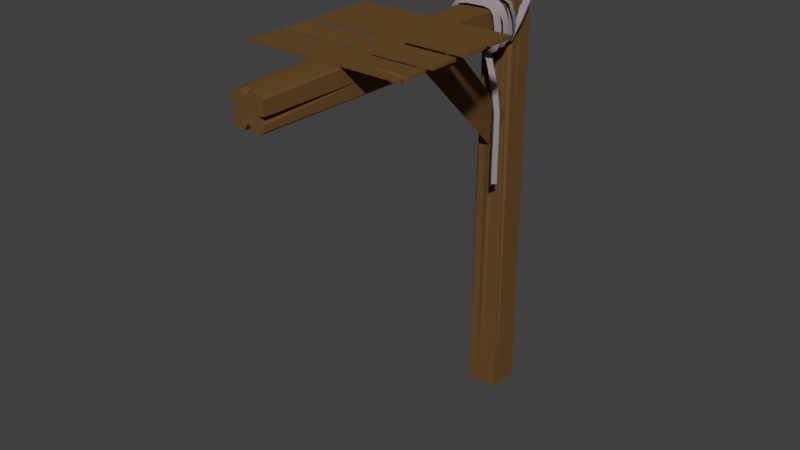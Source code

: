# Source: drewniana_belka_cala.blend  (saved by Blender 2.79.0; exported with 4.5.12 LTS)
import bpy
from mathutils import Matrix  # noqa: F401  (used for matrix-valued properties, if any)

bpy.ops.wm.read_factory_settings(use_empty=True)
scene = bpy.context.scene
scene.name = 'Scene'

# ---- collections
col_collection_1 = bpy.data.collections.new('Collection 1'); scene.collection.children.link(col_collection_1)

# ---- materials (node trees are filled in below, after node groups)
mat_drewno_004 = bpy.data.materials.new('Drewno.004')
mat_drewno_004.alpha_threshold = 0.0
mat_drewno_004.roughness = 0.5
mat_lina_001 = bpy.data.materials.new('lina.001')
mat_lina_001.alpha_threshold = 0.0
mat_lina_001.roughness = 0.5

# ---- material node trees
mat_drewno_004.use_nodes = True; mat_drewno_004.node_tree.nodes.clear()
_N = mat_drewno_004.node_tree.nodes; _L = mat_drewno_004.node_tree.links
n0 = _N.new('ShaderNodeOutputMaterial'); n0.name = 'Material Output'; n0.location = (300, 300)
n1 = _N.new('ShaderNodeBsdfDiffuse'); n1.name = 'Diffuse BSDF'; n1.location = (10, 300)
n1.inputs[0].default_value = (0.1473, 0.07508, 0.02407, 1.0)
_L.new(n1.outputs[0], n0.inputs[0])
n0.is_active_output = True
mat_lina_001.use_nodes = True; mat_lina_001.node_tree.nodes.clear()
_N = mat_lina_001.node_tree.nodes; _L = mat_lina_001.node_tree.links
n0 = _N.new('ShaderNodeOutputMaterial'); n0.name = 'Material Output'; n0.location = (300, 300)
n1 = _N.new('ShaderNodeBsdfDiffuse'); n1.name = 'Diffuse BSDF'; n1.location = (10, 300)
n1.inputs[0].default_value = (0.2957, 0.2585, 0.2746, 1.0)
_L.new(n1.outputs[0], n0.inputs[0])
n0.is_active_output = True

# ---- world
world_world = bpy.data.worlds.new('World'); scene.world = world_world
world_world.color = (0.05088, 0.05088, 0.05088)
world_world.use_sun_shadow = False
world_world.sun_shadow_jitter_overblur = 0.0
world_world.cycles.sampling_method = 'MANUAL'

# ---- meshes
me_cube_005 = bpy.data.meshes.new('Cube.005')
me_cube_005.from_pydata([(-1.0, -1.0, -0.002652), (-0.7679, -0.9269, 1.997), (-1.0, 1.0, -0.002652), (-0.8139, 0.9454, 1.997), (1.0, -1.0, -0.002652), (0.7241, -0.9438, 1.997), (1.0, 1.0, -0.002652), (0.8838, 0.936, 1.997), (-0.3158, 1.0, -0.002652), (-0.3158, 1.0, 1.997), (-0.3158, -1.0, -0.002652), (-0.3158, -1.0, 1.997), (-0.04167, 1.0, 1.997), (-0.04167, -1.0, -0.002652), (-0.04167, 1.0, -0.002652), (-0.04167, -0.9567, 1.568), (0.2708, 1.0, 1.997), (0.2708, -1.0, -0.002652), (0.2708, 1.0, -0.002652), (0.2708, -1.0, 1.997), (-1.0, -0.7339, -0.002652), (-1.0, -0.7339, 1.997), (1.0, -0.7339, -0.002652), (1.0, -0.7339, 1.997), (-0.3158, -0.9027, 1.997), (-0.3158, -0.7339, -0.002652), (-0.04167, -0.5859, 1.997), (-0.04167, -0.7339, -0.002652), (0.2708, -0.844, 1.997), (0.2708, -0.7339, -0.002652), (-1.0, 0.7655, 1.997), (1.0, 0.7655, -0.002652), (-1.0, 0.7655, -0.002652), (1.0, 0.7331, 1.997), (-0.3158, 0.7655, 1.997), (-0.3158, 0.7655, -0.002652), (-0.04167, 0.7655, 1.997), (-0.04167, 0.7655, -0.002652), (0.2708, 0.7655, 1.997), (0.2708, 0.7655, -0.002652), (-1.0, 0.09116, -0.002652), (1.0, -0.09406, 1.222), (-0.7416, 0.06248, 1.997), (-0.3158, 0.09116, -0.002652), (0.08753, 0.1576, 1.997), (-0.04167, 0.09116, -0.002652), (0.63, -0.07568, 1.997), (0.2708, 0.09116, -0.002652), (-1.0, 0.09116, 1.557), (1.0, 0.09116, -0.002652), (-1.0, -0.1155, -0.002652), (1.0, -0.4166, 1.997), (-0.8548, -0.07336, 1.997), (-0.3158, -0.1155, -0.002652), (0.09973, -0.02933, 1.997), (-0.04167, -0.1155, -0.002652), (0.7012, -0.3517, 1.997), (0.2708, -0.1155, -0.002652), (-1.0, -0.1155, 1.997), (1.0, -0.1155, -0.002652), (-1.0, 0.2785, 1.997), (1.0, 0.2785, -0.002652), (-1.0, 0.2785, -0.002652), (1.0, -0.03178, 1.997), (-0.9032, 0.2394, 1.997), (-0.3158, 0.2785, -0.002652), (0.01272, 0.3265, 1.997), (-0.04167, 0.2785, -0.002652), (0.8119, 0.04705, 1.997), (0.2708, 0.2785, -0.002652), (-0.04167, -1.104, 1.157), (1.288, -2.099, 1.025), (1.012, -2.375, 1.024), (1.282, -2.099, 1.114), (1.005, -2.375, 1.114), (1.294, -2.099, 1.243), (1.017, -2.375, 1.243), (1.288, -2.099, 1.332), (1.012, -2.375, 1.331), (1.087, -2.099, 1.421), (0.8165, -2.375, 1.417), (0.6356, -2.099, 1.539), (0.3872, -2.375, 1.53), (0.0285, -2.106, 1.592), (-0.02053, -2.351, 1.572), (-0.5602, -2.341, 1.584), (-0.4248, -2.508, 1.561), (-0.9405, -2.693, 1.588), (-0.918, -2.936, 1.566), (-1.251, -2.853, 1.606), (-1.381, -3.183, 1.595), (-1.451, -2.852, 1.642), (-1.635, -3.196, 1.64), (-1.402, -2.852, 1.686), (-1.586, -3.196, 1.688), (-1.242, -2.852, 1.728), (-1.403, -3.193, 1.735), (-0.9451, -2.795, 1.754), (-1.005, -3.119, 1.769), (-0.4477, -2.687, 1.76), (-0.4158, -2.994, 1.777), (0.1132, -2.63, 1.759), (0.1441, -2.937, 1.776), (0.593, -2.594, 1.759), (0.6646, -2.897, 1.776), (0.9652, -2.524, 1.752), (1.157, -2.808, 1.765), (1.19, -2.484, 1.728), (1.461, -2.754, 1.734), (1.295, -2.461, 1.685), (1.583, -2.726, 1.685), (1.293, -2.422, 1.637), (1.577, -2.684, 1.632), (1.1, -2.412, 1.601), (1.321, -2.665, 1.587), (0.7764, -2.372, 1.586), (0.8205, -2.595, 1.564), (0.3987, -2.266, 1.587), (0.3249, -2.466, 1.565), (-0.1083, -2.201, 1.593), (-0.1617, -2.404, 1.57), (-0.5486, -2.187, 1.595), (-0.6129, -2.389, 1.572), (-0.8211, -2.163, 1.6), (-1.017, -2.356, 1.58), (-1.049, -2.15, 1.619), (-1.355, -2.337, 1.609), (-1.237, -2.151, 1.663), (-1.577, -2.336, 1.659), (-1.25, -2.151, 1.712), (-1.583, -2.336, 1.719), (-0.9895, -2.151, 1.743), (-1.209, -2.333, 1.761), (-0.6886, -2.134, 1.75), (-0.7456, -2.303, 1.775), (-0.4466, -2.096, 1.751), (-0.4347, -2.259, 1.776), (-0.02873, -2.074, 1.751), (-0.02625, -2.237, 1.775), (0.4233, -2.074, 1.752), (0.4408, -2.237, 1.776), (0.7474, -2.074, 1.749), (0.8718, -2.237, 1.772), (1.06, -2.075, 1.735), (1.337, -2.234, 1.751), (1.294, -2.025, 1.698), (1.653, -2.169, 1.702), (1.295, -1.927, 1.646), (1.654, -2.054, 1.64), (1.065, -1.88, 1.609), (1.32, -1.983, 1.59), (0.53, -1.825, 1.595), (0.5997, -1.904, 1.569), (-0.2508, -1.71, 1.593), (-0.2871, -1.776, 1.567), (-0.8672, -1.656, 1.6), (-1.08, -1.699, 1.578), (-1.151, -1.591, 1.629), (-1.517, -1.596, 1.619), (-1.222, -1.449, 1.68), (-1.611, -1.426, 1.682), (-1.07, -1.378, 1.719), (-1.368, -1.328, 1.736), (-0.4698, -1.382, 1.738), (-0.5749, -1.324, 1.764), (0.4399, -1.382, 1.744), (0.4982, -1.324, 1.771), (0.941, -1.387, 1.731), (1.224, -1.321, 1.749), (1.055, -1.338, 1.7), (1.428, -1.25, 1.705), (1.075, -1.231, 1.661), (1.449, -1.124, 1.658), (0.9096, -1.178, 1.629), (1.232, -1.052, 1.617), (0.6496, -1.148, 1.61), (0.8785, -1.005, 1.591), (0.3662, -1.084, 1.601), (0.4589, -0.9193, 1.577), (-0.0391, -1.048, 1.602), (-0.06749, -0.8716, 1.578), (-0.4645, -1.048, 1.608), (-0.5542, -0.871, 1.584), (-0.7386, -1.048, 1.614), (-0.9384, -0.871, 1.594), (-0.917, -1.071, 1.629), (-1.194, -0.8759, 1.615), (-1.037, -0.5817, 1.683), (-1.322, -0.3738, 1.671), (-1.023, 0.3903, 1.766), (-1.308, 0.6212, 1.756), (-0.9049, 0.892, 1.824), (-1.163, 1.186, 1.822), (-0.7071, 0.9414, 1.848), (-0.9061, 1.27, 1.853), (-0.4073, 1.065, 1.862), (-0.5444, 1.413, 1.87), (-0.02046, 1.133, 1.866), (-0.0215, 1.497, 1.875), (0.3663, 1.066, 1.862), (0.4962, 1.414, 1.87), (0.6761, 0.9434, 1.851), (0.864, 1.275, 1.857), (0.8958, 0.8997, 1.83), (1.151, 1.196, 1.83), (1.004, 0.429, 1.769), (1.289, 0.6641, 1.76), (0.9518, -0.4955, 1.677), (1.236, -0.2834, 1.665), (0.8159, -0.9332, 1.62), (1.041, -0.7801, 1.601), (0.7267, -0.8956, 1.619), (0.6863, -0.786, 1.593), (0.3619, -0.8956, 1.633), (0.3246, -0.786, 1.607), (-0.195, -0.8956, 1.617), (0.1297, -0.786, 1.604), (1.012, -2.375, 1.024), (1.288, -2.652, 1.025), (1.005, -2.375, 1.114), (1.282, -2.652, 1.114), (1.017, -2.375, 1.243), (1.294, -2.652, 1.243), (1.012, -2.375, 1.331), (1.288, -2.652, 1.332), (0.8165, -2.375, 1.417), (1.087, -2.652, 1.421), (0.3872, -2.375, 1.53), (0.6356, -2.652, 1.539), (-0.02053, -2.351, 1.572), (0.1244, -2.645, 1.586), (-0.4248, -2.508, 1.561), (-0.264, -2.794, 1.576), (-0.918, -2.936, 1.566), (-0.6596, -3.157, 1.58), (-1.381, -3.183, 1.595), (-1.082, -3.381, 1.606), (-1.635, -3.196, 1.64), (-1.294, -3.382, 1.643), (-1.586, -3.196, 1.688), (-1.246, -3.382, 1.684), (-1.403, -3.193, 1.735), (-1.091, -3.382, 1.725), (-1.005, -3.119, 1.769), (-0.8041, -3.328, 1.751), (-0.4158, -2.994, 1.777), (-0.357, -3.229, 1.756), (0.1441, -2.937, 1.776), (0.1603, -3.177, 1.755), (0.6646, -2.897, 1.776), (0.6548, -3.14, 1.755), (1.157, -2.808, 1.765), (1.018, -3.071, 1.748), (1.461, -2.754, 1.734), (1.216, -3.036, 1.726), (1.583, -2.726, 1.685), (1.32, -3.014, 1.683), (1.577, -2.684, 1.632), (1.317, -2.974, 1.635), (1.321, -2.665, 1.587), (1.11, -2.962, 1.597), (0.8205, -2.595, 1.564), (0.6982, -2.907, 1.578), (0.3249, -2.466, 1.565), (0.2806, -2.794, 1.579), (-0.1617, -2.404, 1.57), (-0.165, -2.737, 1.584), (-0.6129, -2.389, 1.572), (-0.6002, -2.724, 1.586), (-1.017, -2.356, 1.58), (-0.9291, -2.696, 1.592), (-1.355, -2.337, 1.609), (-1.193, -2.681, 1.615), (-1.577, -2.336, 1.659), (-1.394, -2.681, 1.661), (-1.583, -2.336, 1.719), (-1.404, -2.681, 1.715), (-1.209, -2.333, 1.761), (-1.083, -2.68, 1.752), (-0.7456, -2.303, 1.775), (-0.6735, -2.654, 1.764), (-0.4347, -2.259, 1.776), (-0.3963, -2.613, 1.765), (-0.02625, -2.237, 1.775), (-0.01593, -2.593, 1.764), (0.4408, -2.237, 1.776), (0.4328, -2.593, 1.765), (0.8718, -2.237, 1.772), (0.815, -2.593, 1.761), (1.337, -2.234, 1.751), (1.227, -2.591, 1.743), (1.653, -2.169, 1.702), (1.52, -2.53, 1.697), (1.654, -2.054, 1.64), (1.521, -2.422, 1.639), (1.32, -1.983, 1.59), (1.222, -2.358, 1.593), (0.5997, -1.904, 1.569), (0.5374, -2.284, 1.574), (-0.2871, -1.776, 1.567), (-0.3276, -2.159, 1.571), (-1.08, -1.699, 1.578), (-1.097, -2.085, 1.582), (-1.517, -1.596, 1.619), (-1.535, -1.982, 1.623), (-1.611, -1.426, 1.682), (-1.629, -1.812, 1.686), (-1.368, -1.328, 1.736), (-1.39, -1.715, 1.74), (-0.5749, -1.324, 1.764), (-0.5907, -1.711, 1.768), (0.4982, -1.324, 1.771), (0.507, -1.711, 1.775), (1.224, -1.321, 1.749), (1.288, -1.706, 1.751), (1.428, -1.25, 1.705), (1.526, -1.627, 1.703), (1.449, -1.124, 1.658), (1.547, -1.496, 1.653), (1.232, -1.052, 1.617), (1.32, -1.42, 1.61), (0.8785, -1.005, 1.591), (0.9214, -1.365, 1.581), (0.4589, -0.9193, 1.577), (0.4424, -1.27, 1.565), (-0.06749, -0.8716, 1.578), (-0.1014, -1.221, 1.566), (-0.5542, -0.871, 1.584), (-0.5998, -1.22, 1.572), (-0.9384, -0.871, 1.594), (-1.04, -1.22, 1.584), (-1.194, -0.8759, 1.615), (-1.417, -1.198, 1.615), (-1.322, -0.3738, 1.671), (-1.589, -0.6169, 1.682), (-1.308, 0.6212, 1.756), (-1.575, 0.3976, 1.769), (-1.163, 1.186, 1.822), (-1.429, 0.9656, 1.835), (-0.9061, 1.27, 1.853), (-1.122, 1.08, 1.871), (-0.5444, 1.413, 1.87), (-0.6398, 1.259, 1.894), (-0.0215, 1.497, 1.875), (-0.02388, 1.355, 1.901), (0.4962, 1.414, 1.87), (0.5711, 1.263, 1.895), (0.864, 1.275, 1.857), (1.053, 1.09, 1.877), (1.151, 1.196, 1.83), (1.411, 0.9745, 1.843), (1.289, 0.6641, 1.76), (1.557, 0.4259, 1.771), (1.236, -0.2834, 1.665), (1.502, -0.5425, 1.674), (1.041, -0.7801, 1.601), (1.223, -1.124, 1.598), (0.6863, -0.786, 1.593), (0.6745, -1.162, 1.585), (0.3246, -0.786, 1.607), (0.3137, -1.162, 1.6), (0.1297, -0.786, 1.604), (0.2244, -1.162, 1.601), (-0.9926, -1.616, 1.604), (-0.7679, -19.58, 1.609), (-0.992, -1.828, 1.742), (-0.8286, -18.11, 1.739), (1.0, -1.173, 1.604), (0.7241, -19.58, 1.608), (1.0, -1.265, 1.743), (0.8838, -19.58, 1.738), (-0.699, -1.54, 1.743), (-0.3158, -19.58, 1.743), (-0.3158, -1.027, 1.604), (-0.3158, -19.58, 1.604), (-0.04167, -19.2, 1.743), (-0.04167, -1.027, 1.604), (-0.04167, -1.027, 1.743), (-0.04167, -15.6, 1.607), (0.2708, -19.58, 1.743), (0.2708, -1.027, 1.604), (0.7241, -1.08, 1.743), (0.2708, -19.58, 1.604), (-1.0, -1.027, 1.622), (-1.0, -19.58, 1.622), (1.0, -1.029, 1.622), (1.0, -19.58, 1.622), (-0.3158, -19.58, 1.611), (-0.3158, -1.027, 1.622), (-0.04167, -19.58, 1.633), (-0.04167, -1.027, 1.622), (0.2708, -19.58, 1.615), (0.2708, -1.027, 1.622), (-1.0, -19.58, 1.726), (1.0, -1.137, 1.726), (-1.0, -1.111, 1.726), (1.0, -19.58, 1.724), (-0.3158, -19.58, 1.726), (-0.3158, -1.027, 1.726), (-0.04167, -19.58, 1.726), (-0.04167, -1.027, 1.726), (0.2708, -19.58, 1.726), (0.2708, -1.027, 1.726), (-1.0, -1.027, 1.68), (1.0, -12.38, 1.667), (-0.7416, -19.58, 1.678), (-0.3158, -1.027, 1.68), (0.08753, -19.58, 1.684), (-0.04167, -1.027, 1.68), (0.63, -19.58, 1.668), (0.2708, -1.027, 1.68), (-1.0, -15.49, 1.68), (1.0, -1.065, 1.68), (-1.0, -1.027, 1.665), (1.0, -19.58, 1.644), (-0.8548, -19.58, 1.668), (-0.3158, -1.027, 1.665), (0.09973, -19.58, 1.671), (-0.04167, -1.027, 1.665), (0.7012, -19.58, 1.649), (0.2708, -1.027, 1.665), (-1.0, -19.58, 1.665), (1.0, -1.1, 1.665), (-1.0, -19.58, 1.693), (1.0, -1.116, 1.693), (-1.0, -1.027, 1.693), (1.0, -19.58, 1.671), (-0.9032, -19.58, 1.69), (-0.3158, -1.027, 1.693), (0.01272, -19.58, 1.696), (-0.04167, -1.027, 1.693), (0.8119, -19.58, 1.677), (0.2708, -1.027, 1.693), (-0.04167, -11.79, 1.597), (4.625, -8.003, 1.74), (4.625, -8.003, 1.752), (-4.943, -8.003, 1.74), (-4.943, -8.003, 1.752), (4.625, -6.261, 1.74), (4.625, -6.261, 1.752), (-4.943, -6.261, 1.74), (-4.943, -6.261, 1.752), (4.625, -10.08, 1.74), (4.625, -10.08, 1.752), (-4.943, -10.08, 1.74), (-4.943, -10.08, 1.752), (4.625, -8.34, 1.74), (4.625, -8.34, 1.752), (-4.943, -8.34, 1.74), (-4.943, -8.34, 1.752), (4.625, -12.47, 1.74), (4.625, -12.47, 1.752), (-4.943, -12.47, 1.74), (-4.943, -12.47, 1.752), (4.625, -10.73, 1.74), (4.625, -10.73, 1.752), (-4.943, -10.73, 1.74), (-4.943, -10.73, 1.752), (-4.943, -12.17, 1.743), (-4.943, -12.17, 1.754), (4.625, -12.17, 1.74), (4.625, -12.17, 1.752), (-4.062, -12.06, 1.749), (4.625, -12.06, 1.74), (-2.969, -12.06, 1.74), (4.625, -12.06, 1.752), (-4.943, -11.68, 1.75), (4.625, -11.9, 1.74), (-4.943, -11.9, 1.74), (4.625, -11.9, 1.752), (-0.1586, -12.06, 1.744), (4.625, -14.72, 1.74), (4.625, -14.72, 1.752), (-4.943, -14.72, 1.74), (-4.943, -14.72, 1.752), (4.625, -12.97, 1.74), (4.625, -12.97, 1.752), (-4.943, -12.97, 1.74), (-4.943, -12.97, 1.752), (-4.943, -13.61, 1.74), (-4.943, -13.61, 1.752), (4.579, -14.18, 1.74), (4.579, -14.18, 1.752), (-3.806, -13.73, 1.74), (2.04, -14.17, 1.752), (-3.806, -13.73, 1.752), (4.175, -14.33, 1.742), (-4.943, -14.01, 1.74), (4.548, -14.49, 1.752), (-4.943, -14.01, 1.752), (4.548, -14.49, 1.74), (0.9366, -0.9904, 1.292), (0.9366, -5.19, 1.598), (-0.0587, -0.9904, 1.139), (-0.0587, -7.692, 1.603), (-1.054, -0.9904, 1.301), (-1.054, -5.204, 1.599)], [], [(32, 30, 3, 2), (18, 16, 7, 6), (22, 23, 5, 4), (10, 11, 1, 0), (29, 22, 4, 17), (24, 21, 1, 11), (26, 24, 11, 15), (20, 25, 10, 0), (13, 70, 15, 11, 10), (2, 3, 9, 8), (17, 19, 15, 70, 13), (28, 26, 15, 19), (25, 27, 13, 10), (8, 9, 12, 14), (23, 28, 19, 5), (4, 5, 19, 17), (27, 29, 17, 13), (14, 12, 16, 18), (55, 57, 29, 27), (51, 56, 28, 23), (53, 55, 27, 25), (56, 54, 26, 28), (50, 53, 25, 20), (54, 52, 24, 26), (52, 58, 21, 24), (57, 59, 22, 29), (59, 51, 23, 22), (0, 1, 21, 20), (6, 7, 33, 31), (18, 6, 31, 39), (9, 3, 30, 34), (12, 9, 34, 36), (2, 8, 35, 32), (16, 12, 36, 38), (8, 14, 37, 35), (7, 16, 38, 33), (14, 18, 39, 37), (62, 60, 30, 32), (50, 58, 48, 40), (61, 63, 41, 49), (69, 61, 49, 47), (64, 60, 48, 42), (66, 64, 42, 44), (62, 65, 43, 40), (68, 66, 44, 46), (65, 67, 45, 43), (63, 68, 46, 41), (67, 69, 47, 45), (20, 21, 58, 50), (49, 41, 51, 59), (47, 49, 59, 57), (42, 48, 58, 52), (44, 42, 52, 54), (40, 43, 53, 50), (46, 44, 54, 56), (43, 45, 55, 53), (41, 46, 56, 51), (45, 47, 57, 55), (37, 39, 69, 67), (33, 38, 68, 63), (35, 37, 67, 65), (38, 36, 66, 68), (32, 35, 65, 62), (36, 34, 64, 66), (34, 30, 60, 64), (39, 31, 61, 69), (31, 33, 63, 61), (40, 48, 60, 62), (72, 74, 73, 71), (74, 76, 75, 73), (76, 78, 77, 75), (78, 80, 79, 77), (80, 82, 81, 79), (82, 84, 83, 81), (84, 86, 85, 83), (86, 88, 87, 85), (88, 90, 89, 87), (90, 92, 91, 89), (92, 94, 93, 91), (94, 96, 95, 93), (96, 98, 97, 95), (98, 100, 99, 97), (100, 102, 101, 99), (102, 104, 103, 101), (104, 106, 105, 103), (106, 108, 107, 105), (108, 110, 109, 107), (110, 112, 111, 109), (112, 114, 113, 111), (114, 116, 115, 113), (116, 118, 117, 115), (118, 120, 119, 117), (120, 122, 121, 119), (122, 124, 123, 121), (124, 126, 125, 123), (126, 128, 127, 125), (128, 130, 129, 127), (130, 132, 131, 129), (132, 134, 133, 131), (134, 136, 135, 133), (136, 138, 137, 135), (138, 140, 139, 137), (140, 142, 141, 139), (142, 144, 143, 141), (144, 146, 145, 143), (146, 148, 147, 145), (148, 150, 149, 147), (150, 152, 151, 149), (152, 154, 153, 151), (154, 156, 155, 153), (156, 158, 157, 155), (158, 160, 159, 157), (160, 162, 161, 159), (162, 164, 163, 161), (164, 166, 165, 163), (166, 168, 167, 165), (168, 170, 169, 167), (170, 172, 171, 169), (172, 174, 173, 171), (174, 176, 175, 173), (176, 178, 177, 175), (178, 180, 179, 177), (180, 182, 181, 179), (182, 184, 183, 181), (184, 186, 185, 183), (186, 188, 187, 185), (188, 190, 189, 187), (190, 192, 191, 189), (192, 194, 193, 191), (194, 196, 195, 193), (196, 198, 197, 195), (198, 200, 199, 197), (200, 202, 201, 199), (202, 204, 203, 201), (204, 206, 205, 203), (206, 208, 207, 205), (208, 210, 209, 207), (210, 212, 211, 209), (212, 214, 213, 211), (214, 216, 215, 213), (218, 220, 219, 217), (220, 222, 221, 219), (222, 224, 223, 221), (224, 226, 225, 223), (226, 228, 227, 225), (228, 230, 229, 227), (230, 232, 231, 229), (232, 234, 233, 231), (234, 236, 235, 233), (236, 238, 237, 235), (238, 240, 239, 237), (240, 242, 241, 239), (242, 244, 243, 241), (244, 246, 245, 243), (246, 248, 247, 245), (248, 250, 249, 247), (250, 252, 251, 249), (252, 254, 253, 251), (254, 256, 255, 253), (256, 258, 257, 255), (258, 260, 259, 257), (260, 262, 261, 259), (262, 264, 263, 261), (264, 266, 265, 263), (266, 268, 267, 265), (268, 270, 269, 267), (270, 272, 271, 269), (272, 274, 273, 271), (274, 276, 275, 273), (276, 278, 277, 275), (278, 280, 279, 277), (280, 282, 281, 279), (282, 284, 283, 281), (284, 286, 285, 283), (286, 288, 287, 285), (288, 290, 289, 287), (290, 292, 291, 289), (292, 294, 293, 291), (294, 296, 295, 293), (296, 298, 297, 295), (298, 300, 299, 297), (300, 302, 301, 299), (302, 304, 303, 301), (304, 306, 305, 303), (306, 308, 307, 305), (308, 310, 309, 307), (310, 312, 311, 309), (312, 314, 313, 311), (314, 316, 315, 313), (316, 318, 317, 315), (318, 320, 319, 317), (320, 322, 321, 319), (322, 324, 323, 321), (324, 326, 325, 323), (326, 328, 327, 325), (328, 330, 329, 327), (330, 332, 331, 329), (332, 334, 333, 331), (334, 336, 335, 333), (336, 338, 337, 335), (338, 340, 339, 337), (340, 342, 341, 339), (342, 344, 343, 341), (344, 346, 345, 343), (346, 348, 347, 345), (348, 350, 349, 347), (350, 352, 351, 349), (352, 354, 353, 351), (354, 356, 355, 353), (356, 358, 357, 355), (358, 360, 359, 357), (360, 362, 361, 359), (395, 393, 366, 365), (381, 379, 370, 369), (385, 386, 368, 367), (373, 374, 364, 363), (392, 385, 367, 380), (387, 384, 364, 374), (389, 387, 374, 378), (383, 388, 373, 363), (376, 433, 378, 374, 373), (365, 366, 372, 371), (380, 382, 378, 433, 376), (391, 389, 378, 382), (388, 390, 376, 373), (371, 372, 375, 377), (386, 391, 382, 368), (367, 368, 382, 380), (390, 392, 380, 376), (377, 375, 379, 381), (418, 420, 392, 390), (414, 419, 391, 386), (416, 418, 390, 388), (419, 417, 389, 391), (413, 416, 388, 383), (417, 415, 387, 389), (415, 421, 384, 387), (420, 422, 385, 392), (422, 414, 386, 385), (363, 364, 384, 383), (369, 370, 396, 394), (381, 369, 394, 402), (372, 366, 393, 397), (375, 372, 397, 399), (365, 371, 398, 395), (379, 375, 399, 401), (371, 377, 400, 398), (370, 379, 401, 396), (377, 381, 402, 400), (425, 423, 393, 395), (413, 421, 411, 403), (424, 426, 404, 412), (432, 424, 412, 410), (427, 423, 411, 405), (429, 427, 405, 407), (425, 428, 406, 403), (431, 429, 407, 409), (428, 430, 408, 406), (426, 431, 409, 404), (430, 432, 410, 408), (383, 384, 421, 413), (412, 404, 414, 422), (410, 412, 422, 420), (405, 411, 421, 415), (407, 405, 415, 417), (403, 406, 416, 413), (409, 407, 417, 419), (406, 408, 418, 416), (404, 409, 419, 414), (408, 410, 420, 418), (400, 402, 432, 430), (396, 401, 431, 426), (398, 400, 430, 428), (401, 399, 429, 431), (395, 398, 428, 425), (399, 397, 427, 429), (397, 393, 423, 427), (402, 394, 424, 432), (394, 396, 426, 424), (403, 411, 423, 425), (434, 435, 437, 436), (436, 437, 441, 440), (440, 441, 439, 438), (438, 439, 435, 434), (436, 440, 438, 434), (441, 437, 435, 439), (442, 443, 445, 444), (444, 445, 449, 448), (448, 449, 447, 446), (446, 447, 443, 442), (444, 448, 446, 442), (449, 445, 443, 447), (450, 451, 453, 452), (468, 466, 457, 456), (456, 457, 455, 454), (460, 461, 451, 450), (468, 456, 454, 467), (459, 453, 451, 461), (462, 459, 461, 465, 470), (452, 458, 460, 450), (463, 465, 461, 460), (452, 453, 459, 458), (467, 469, 465, 463), (466, 462, 470, 465, 469), (458, 464, 463, 460), (458, 459, 462, 464), (457, 466, 469, 455), (454, 455, 469, 467), (464, 468, 467, 463), (464, 462, 466, 468), (471, 472, 474, 473), (479, 480, 478, 477), (477, 478, 476, 475), (490, 488, 472, 471), (479, 477, 475, 481), (489, 474, 472, 488), (478, 480, 482, 476), (483, 479, 481, 486), (475, 476, 482, 481), (483, 485, 480, 479), (487, 489, 485, 483), (487, 483, 486, 490), (480, 485, 484, 482), (481, 482, 484, 486), (473, 487, 490, 471), (473, 474, 489, 487), (485, 489, 488, 484), (486, 484, 488, 490), (491, 492, 494, 493), (493, 494, 496, 495), (494, 492, 496), (495, 496, 492, 491), (491, 493, 495)])
me_cube_005.polygons.foreach_set('use_smooth', [0, 0, 0, 0, 0, 0, 0, 0, 0, 0, 0, 0, 0, 0, 0, 0, 0, 0, 0, 0, 0, 0, 0, 0, 0, 0, 0, 0, 0, 0, 0, 0, 0, 0, 0, 0, 0, 0, 0, 0, 0, 0, 0, 0, 0, 0, 0, 0, 0, 0, 0, 0, 0, 0, 0, 0, 0, 0, 0, 0, 0, 0, 0, 0, 0, 0, 0, 0, 1, 1, 1, 1, 1, 1, 1, 1, 1, 1, 1, 1, 1, 1, 1, 1, 1, 1, 1, 1, 1, 1, 1, 1, 1, 1, 1, 1, 1, 1, 1, 1, 1, 1, 1, 1, 1, 1, 1, 1, 1, 1, 1, 1, 1, 1, 1, 1, 1, 1, 1, 1, 1, 1, 1, 1, 1, 1, 1, 1, 1, 1, 1, 1, 1, 1, 1, 1, 1, 1, 1, 1, 1, 1, 1, 1, 1, 1, 1, 1, 1, 1, 1, 1, 1, 1, 1, 1, 1, 1, 1, 1, 1, 1, 1, 1, 1, 1, 1, 1, 1, 1, 1, 1, 1, 1, 1, 1, 1, 1, 1, 1, 1, 1, 1, 1, 1, 1, 1, 1, 1, 1, 1, 1, 1, 1, 1, 1, 1, 1, 1, 1, 1, 1, 1, 1, 1, 1, 1, 1, 1, 1, 1, 1, 0, 0, 0, 0, 0, 0, 0, 0, 0, 0, 0, 0, 0, 0, 0, 0, 0, 0, 0, 0, 0, 0, 0, 0, 0, 0, 0, 0, 0, 0, 0, 0, 0, 0, 0, 0, 0, 0, 0, 0, 0, 0, 0, 0, 0, 0, 0, 0, 0, 0, 0, 0, 0, 0, 0, 0, 0, 0, 0, 0, 0, 0, 0, 0, 0, 0, 0, 0, 0, 0, 0, 0, 0, 0, 0, 0, 0, 0, 0, 0, 0, 0, 0, 0, 0, 0, 0, 0, 0, 0, 0, 0, 0, 0, 0, 0, 0, 0, 0, 0, 0, 0, 0, 0, 0, 0, 0, 0, 0, 0, 0, 0, 0, 0, 0, 0, 0, 0, 0, 0, 0])
me_cube_005.polygons.foreach_set('material_index', [0, 0, 0, 0, 0, 0, 0, 0, 0, 0, 0, 0, 0, 0, 0, 0, 0, 0, 0, 0, 0, 0, 0, 0, 0, 0, 0, 0, 0, 0, 0, 0, 0, 0, 0, 0, 0, 0, 0, 0, 0, 0, 0, 0, 0, 0, 0, 0, 0, 0, 0, 0, 0, 0, 0, 0, 0, 0, 0, 0, 0, 0, 0, 0, 0, 0, 0, 0, 1, 1, 1, 1, 1, 1, 1, 1, 1, 1, 1, 1, 1, 1, 1, 1, 1, 1, 1, 1, 1, 1, 1, 1, 1, 1, 1, 1, 1, 1, 1, 1, 1, 1, 1, 1, 1, 1, 1, 1, 1, 1, 1, 1, 1, 1, 1, 1, 1, 1, 1, 1, 1, 1, 1, 1, 1, 1, 1, 1, 1, 1, 1, 1, 1, 1, 1, 1, 1, 1, 1, 1, 1, 1, 1, 1, 1, 1, 1, 1, 1, 1, 1, 1, 1, 1, 1, 1, 1, 1, 1, 1, 1, 1, 1, 1, 1, 1, 1, 1, 1, 1, 1, 1, 1, 1, 1, 1, 1, 1, 1, 1, 1, 1, 1, 1, 1, 1, 1, 1, 1, 1, 1, 1, 1, 1, 1, 1, 1, 1, 1, 1, 1, 1, 1, 1, 1, 1, 1, 1, 1, 1, 1, 1, 0, 0, 0, 0, 0, 0, 0, 0, 0, 0, 0, 0, 0, 0, 0, 0, 0, 0, 0, 0, 0, 0, 0, 0, 0, 0, 0, 0, 0, 0, 0, 0, 0, 0, 0, 0, 0, 0, 0, 0, 0, 0, 0, 0, 0, 0, 0, 0, 0, 0, 0, 0, 0, 0, 0, 0, 0, 0, 0, 0, 0, 0, 0, 0, 0, 0, 0, 0, 0, 0, 0, 0, 0, 0, 0, 0, 0, 0, 0, 0, 0, 0, 0, 0, 0, 0, 0, 0, 0, 0, 0, 0, 0, 0, 0, 0, 0, 0, 0, 0, 0, 0, 0, 0, 0, 0, 0, 0, 0, 0, 0, 0, 0, 0, 0, 0, 0, 0, 0, 0, 0])
me_cube_005.materials.append(mat_drewno_004)
me_cube_005.materials.append(mat_lina_001)
me_cube_005.use_remesh_preserve_volume = False
me_cube_005.use_remesh_preserve_attributes = False
me_cube_005.use_mirror_vertex_groups = False
me_cube_005.update()

# ---- objects
ob_cube_055 = bpy.data.objects.new('Cube.055', me_cube_005)

# ---- transforms, parenting, visibility, modifiers, constraints
ob_cube_055.location = (0.0, 0.0, 0.0)
ob_cube_055.scale = (0.4697, 0.4697, 6.786)
ob_cube_055.lineart.crease_threshold = 0.0

# ---- collection membership
col_collection_1.objects.link(ob_cube_055)

# ---- scene / render settings (as saved in the file)
scene.frame_start = 1; scene.frame_end = 250; scene.frame_set(1)
scene.render.engine = 'CYCLES'
scene.render.resolution_percentage = 50
scene.render.dither_intensity = 0.0
scene.cycles.use_denoising = False
scene.cycles.samples = 128
scene.cycles.sampling_pattern = 'TABULATED_SOBOL'
scene.cycles.use_adaptive_sampling = False
scene.cycles.use_light_tree = False
scene.cycles.blur_glossy = 0.0
scene.cycles.sample_clamp_indirect = 0.0
scene.view_settings.view_transform = 'Standard'
bpy.context.view_layer.update()

# ---- added for rendering (the .blend has no active camera and no usable light): camera, sun
cam_auto = bpy.data.cameras.new('AutoCamera')
cam_auto.lens = 50.0
cam_auto.sensor_width = 36.0
cam_auto.clip_end = 1000.0
ob_auto_camera = bpy.data.objects.new('AutoCamera', cam_auto)
scene.collection.objects.link(ob_auto_camera)
ob_auto_camera.location = (16.0153, -23.5541, 19.6404)
ob_auto_camera.rotation_euler = (1.09748, -7.21219e-08, 0.694738)
scene.camera = ob_auto_camera
light_auto_sun = bpy.data.lights.new('AutoSun', 'SUN')
light_auto_sun.energy = 3.0
light_auto_sun.angle = 0.0523599
ob_auto_sun = bpy.data.objects.new('AutoSun', light_auto_sun)
scene.collection.objects.link(ob_auto_sun)
ob_auto_sun.rotation_euler = (0.872665, 0.174533, 0.523599)
bpy.context.view_layer.update()
